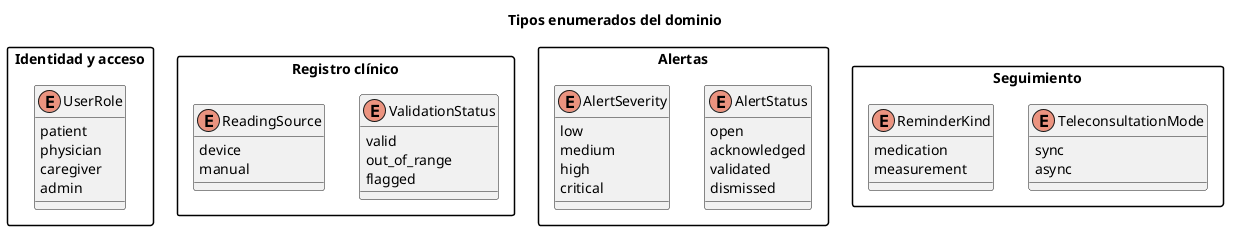

The diagram above was rendered by PlantUML. Its source (embedded in the PNG):
@startuml
title Tipos enumerados del dominio

skinparam packageStyle rectangle

package "Identidad y acceso" {
  enum UserRole {
    patient
    physician
    caregiver
    admin
  }
}

package "Registro clínico" {
  enum ReadingSource {
    device
    manual
  }
  enum ValidationStatus {
    valid
    out_of_range
    flagged
  }
}

package "Alertas" {
  enum AlertSeverity {
    low
    medium
    high
    critical
  }
  enum AlertStatus {
    open
    acknowledged
    validated
    dismissed
  }
}

package "Seguimiento" {
  enum ReminderKind {
    medication
    measurement
  }
  enum TeleconsultationMode {
    sync
    async
  }
}

@enduml